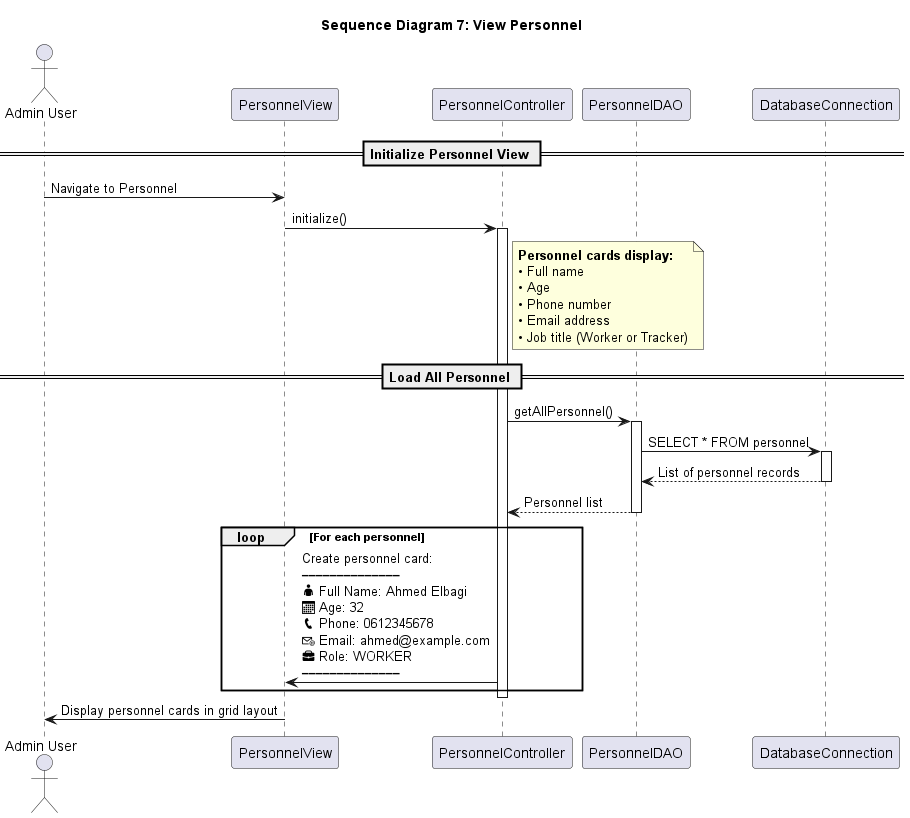

The diagram above was rendered by PlantUML. Its source (embedded in the PNG):
@startuml MVP_Sequence_Diagram_7_Personnel

title Sequence Diagram 7: View Personnel

actor "Admin User" as Admin
participant "PersonnelView" as UI
participant "PersonnelController" as Controller
participant "PersonnelDAO" as DAO
participant "DatabaseConnection" as DB

== Initialize Personnel View ==

Admin -> UI: Navigate to Personnel

UI -> Controller: initialize()
activate Controller

note right of Controller
    <b>Personnel cards display:</b>
    • Full name
    • Age
    • Phone number
    • Email address
    • Job title (Worker or Tracker)
end note

== Load All Personnel ==

Controller -> DAO: getAllPersonnel()
activate DAO
DAO -> DB: SELECT * FROM personnel
activate DB
DB --> DAO: List of personnel records
deactivate DB
DAO --> Controller: Personnel list
deactivate DAO

loop For each personnel
    Controller -> UI: Create personnel card:\n━━━━━━━━━━━━━━\n👤 Full Name: Ahmed Elbagi\n📅 Age: 32\n📞 Phone: 0612345678\n📧 Email: ahmed@example.com\n💼 Role: WORKER\n━━━━━━━━━━━━━━
end

deactivate Controller

UI -> Admin: Display personnel cards in grid layout

@endu